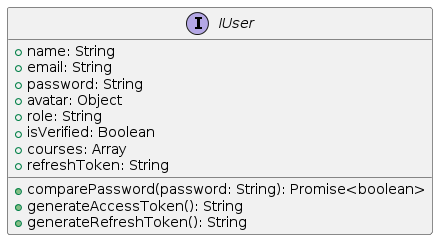

The diagram above was rendered by PlantUML. Its source (embedded in the PNG):
@startuml
interface IUser {
  +name: String
  +email: String
  +password: String
  +avatar: Object
  +role: String
  +isVerified: Boolean
  +courses: Array
  +refreshToken: String
  +comparePassword(password: String): Promise<boolean>
  +generateAccessToken(): String
  +generateRefreshToken(): String
}
@enduml